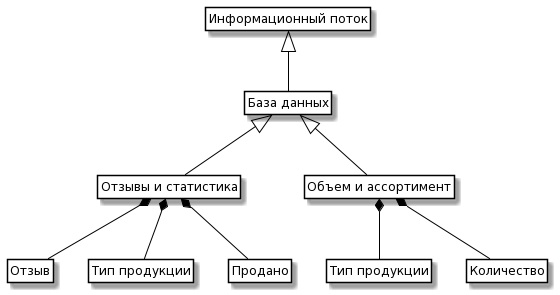

The diagram above was rendered by PlantUML. Its source (embedded in the PNG):
@startuml
skinparam class {
	BackgroundColor White
	ArrowColor Black
	BorderColor Black
}

class Information as "Информационный поток"

class DataBase as "База данных"

class Projects as "Отзывы и статистика"
class Tasks as "Объем и ассортимент"

Class p_Project as "Отзыв"
Class p_Materials as "Тип продукции"
Class p_Mat as "Продано"
Class t_Sotr as "Тип продукции"
Class t_Project as "Количество"

Information <|-- DataBase 
DataBase <|-- Projects
DataBase <|-- Tasks

Projects *-- p_Project
Projects *-- p_Materials 
Projects *-- p_Mat
Tasks *-- t_Sotr
Tasks *-- t_Project

hide members
hide circle
hide methods
@enduml